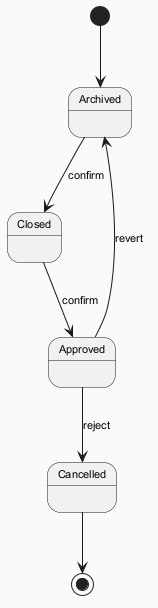

The diagram above was rendered by PlantUML. Its source (embedded in the PNG):
@startuml
skinparam backgroundColor #FAFAFA
skinparam classBackgroundColor #FFF3E0
skinparam classBorderColor #E65100
skinparam defaultFontSize 11
[*] --> Archived
Archived --> Closed : confirm
Closed --> Approved : confirm
Approved --> Cancelled : reject
Approved --> Archived : revert
Cancelled --> [*]
@enduml